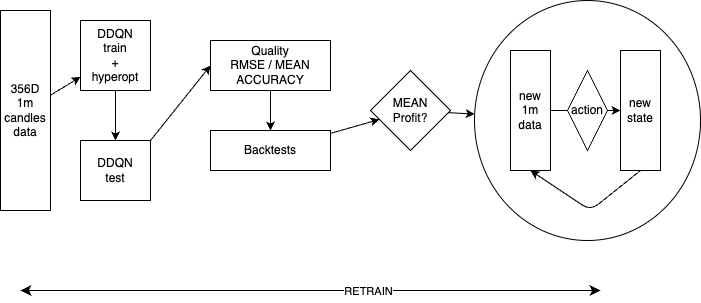

The diagram above was exported from draw.io. Its source (the exported page's mxGraphModel, read from the mxfile embedded in the PNG):
<mxGraphModel dx="2285" dy="730" grid="1" gridSize="10" guides="1" tooltips="1" connect="1" arrows="1" fold="1" page="1" pageScale="1" pageWidth="827" pageHeight="1169" math="0" shadow="0">
  <root>
    <mxCell id="0" />
    <mxCell id="1" parent="0" />
    <mxCell id="28" style="edgeStyle=none;html=1;exitX=0.5;exitY=1;exitDx=0;exitDy=0;entryX=0.5;entryY=1;entryDx=0;entryDy=0;" edge="1" parent="1" source="25" target="27">
      <mxGeometry relative="1" as="geometry">
        <Array as="points">
          <mxPoint x="330" y="760" />
        </Array>
      </mxGeometry>
    </mxCell>
    <mxCell id="10" value="" style="edgeStyle=none;html=1;" edge="1" parent="1" source="2" target="9">
      <mxGeometry relative="1" as="geometry" />
    </mxCell>
    <mxCell id="2" value="356D 1m candles data" style="whiteSpace=wrap;html=1;rotation=0;direction=east;" vertex="1" parent="1">
      <mxGeometry x="-260" y="550" width="50" height="200" as="geometry" />
    </mxCell>
    <mxCell id="16" style="edgeStyle=none;html=1;exitX=0.5;exitY=1;exitDx=0;exitDy=0;entryX=0.5;entryY=0;entryDx=0;entryDy=0;" edge="1" parent="1" source="6" target="7">
      <mxGeometry relative="1" as="geometry" />
    </mxCell>
    <mxCell id="6" value="Quality&lt;br&gt;RMSE / MEAN ACCURACY" style="whiteSpace=wrap;html=1;" vertex="1" parent="1">
      <mxGeometry x="-50" y="580" width="120" height="50" as="geometry" />
    </mxCell>
    <mxCell id="18" value="" style="edgeStyle=none;html=1;" edge="1" parent="1" source="7" target="17">
      <mxGeometry relative="1" as="geometry" />
    </mxCell>
    <mxCell id="7" value="Backtests" style="whiteSpace=wrap;html=1;" vertex="1" parent="1">
      <mxGeometry x="-50" y="670" width="120" height="40" as="geometry" />
    </mxCell>
    <mxCell id="13" value="" style="edgeStyle=none;html=1;" edge="1" parent="1" source="9" target="11">
      <mxGeometry relative="1" as="geometry" />
    </mxCell>
    <mxCell id="9" value="DDQN&lt;br&gt;train&lt;br&gt;+&lt;br&gt;hyperopt" style="whiteSpace=wrap;html=1;" vertex="1" parent="1">
      <mxGeometry x="-180" y="560" width="70" height="70" as="geometry" />
    </mxCell>
    <mxCell id="15" style="edgeStyle=none;html=1;exitX=1;exitY=0;exitDx=0;exitDy=0;entryX=0;entryY=0.5;entryDx=0;entryDy=0;" edge="1" parent="1" source="11" target="6">
      <mxGeometry relative="1" as="geometry" />
    </mxCell>
    <mxCell id="11" value="DDQN&lt;br&gt;test" style="whiteSpace=wrap;html=1;" vertex="1" parent="1">
      <mxGeometry x="-180" y="680" width="70" height="60" as="geometry" />
    </mxCell>
    <mxCell id="23" value="" style="edgeStyle=none;html=1;" edge="1" parent="1" source="17" target="22">
      <mxGeometry relative="1" as="geometry" />
    </mxCell>
    <mxCell id="17" value="MEAN&lt;br&gt;Profit?" style="rhombus;whiteSpace=wrap;html=1;" vertex="1" parent="1">
      <mxGeometry x="110" y="610" width="80" height="80" as="geometry" />
    </mxCell>
    <mxCell id="22" value="" style="ellipse;whiteSpace=wrap;html=1;" vertex="1" parent="1">
      <mxGeometry x="214" y="540" width="226" height="240" as="geometry" />
    </mxCell>
    <mxCell id="31" value="" style="edgeStyle=none;html=1;" edge="1" parent="1" source="25" target="27">
      <mxGeometry relative="1" as="geometry" />
    </mxCell>
    <mxCell id="25" value="new&lt;br&gt;1m&lt;br&gt;data" style="whiteSpace=wrap;html=1;" vertex="1" parent="1">
      <mxGeometry x="250" y="590" width="40" height="120" as="geometry" />
    </mxCell>
    <mxCell id="26" value="action" style="rhombus;whiteSpace=wrap;html=1;" vertex="1" parent="1">
      <mxGeometry x="307" y="610" width="40" height="80" as="geometry" />
    </mxCell>
    <mxCell id="29" style="edgeStyle=none;html=1;exitX=0.5;exitY=1;exitDx=0;exitDy=0;entryX=0.5;entryY=1;entryDx=0;entryDy=0;" edge="1" parent="1" source="27" target="25">
      <mxGeometry relative="1" as="geometry">
        <Array as="points">
          <mxPoint x="330" y="750" />
        </Array>
      </mxGeometry>
    </mxCell>
    <mxCell id="27" value="new state" style="whiteSpace=wrap;html=1;" vertex="1" parent="1">
      <mxGeometry x="360" y="590" width="40" height="120" as="geometry" />
    </mxCell>
    <mxCell id="32" value="" style="edgeStyle=none;orthogonalLoop=1;jettySize=auto;html=1;endArrow=classic;startArrow=classic;endSize=8;startSize=8;" edge="1" parent="1">
      <mxGeometry width="100" relative="1" as="geometry">
        <mxPoint x="-240" y="830" as="sourcePoint" />
        <mxPoint x="340" y="830" as="targetPoint" />
        <Array as="points" />
      </mxGeometry>
    </mxCell>
    <mxCell id="33" value="RETRAIN" style="edgeLabel;html=1;align=center;verticalAlign=middle;resizable=0;points=[];" vertex="1" connectable="0" parent="32">
      <mxGeometry x="0.1966" relative="1" as="geometry">
        <mxPoint x="-1" as="offset" />
      </mxGeometry>
    </mxCell>
  </root>
</mxGraphModel>